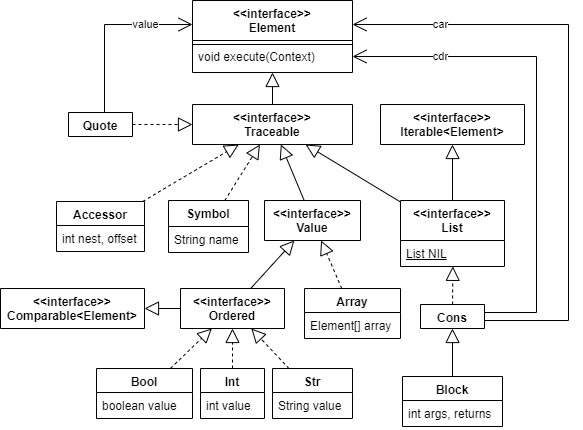

The diagram above was exported from draw.io. Its source (the exported page's mxGraphModel, read from the mxfile embedded in the PNG):
<mxGraphModel dx="863" dy="505" grid="1" gridSize="8" guides="1" tooltips="1" connect="1" arrows="1" fold="1" page="1" pageScale="1" pageWidth="827" pageHeight="1169" math="0" shadow="0">
  <root>
    <mxCell id="WIyWlLk6GJQsqaUBKTNV-0" />
    <mxCell id="WIyWlLk6GJQsqaUBKTNV-1" parent="WIyWlLk6GJQsqaUBKTNV-0" />
    <mxCell id="zkfFHV4jXpPFQw0GAbJ--0" value="&lt;&lt;interface&gt;&gt;&#10;Element" style="swimlane;fontStyle=1;align=center;verticalAlign=top;childLayout=stackLayout;horizontal=1;startSize=40;horizontalStack=0;resizeParent=1;resizeLast=0;collapsible=1;marginBottom=0;rounded=0;shadow=0;strokeWidth=1;" parent="WIyWlLk6GJQsqaUBKTNV-1" vertex="1">
      <mxGeometry x="368" y="88" width="160" height="72" as="geometry">
        <mxRectangle x="230" y="140" width="160" height="26" as="alternateBounds" />
      </mxGeometry>
    </mxCell>
    <mxCell id="zkfFHV4jXpPFQw0GAbJ--4" value="" style="line;html=1;strokeWidth=1;align=left;verticalAlign=middle;spacingTop=-1;spacingLeft=3;spacingRight=3;rotatable=0;labelPosition=right;points=[];portConstraint=eastwest;" parent="zkfFHV4jXpPFQw0GAbJ--0" vertex="1">
      <mxGeometry y="40" width="160" height="8" as="geometry" />
    </mxCell>
    <mxCell id="zkfFHV4jXpPFQw0GAbJ--5" value="void execute(Context)" style="text;align=left;verticalAlign=middle;spacingLeft=4;spacingRight=4;overflow=hidden;rotatable=0;points=[[0,0.5],[1,0.5]];portConstraint=eastwest;" parent="zkfFHV4jXpPFQw0GAbJ--0" vertex="1">
      <mxGeometry y="48" width="160" height="16" as="geometry" />
    </mxCell>
    <mxCell id="3pnfTVdYuzw61fBSVona-0" value="&lt;&lt;interface&gt;&gt;&#10;Traceable" style="swimlane;fontStyle=1;align=center;verticalAlign=top;childLayout=stackLayout;horizontal=1;startSize=40;horizontalStack=0;resizeParent=1;resizeLast=0;collapsible=1;marginBottom=0;rounded=0;shadow=0;strokeWidth=1;" vertex="1" parent="WIyWlLk6GJQsqaUBKTNV-1">
      <mxGeometry x="368" y="192" width="160" height="40" as="geometry">
        <mxRectangle x="230" y="140" width="160" height="26" as="alternateBounds" />
      </mxGeometry>
    </mxCell>
    <mxCell id="3pnfTVdYuzw61fBSVona-3" value="" style="endArrow=block;endSize=12;endFill=0;html=1;rounded=0;" edge="1" parent="WIyWlLk6GJQsqaUBKTNV-1" source="3pnfTVdYuzw61fBSVona-0" target="zkfFHV4jXpPFQw0GAbJ--0">
      <mxGeometry x="-1" y="-11" width="160" relative="1" as="geometry">
        <mxPoint x="304" y="216" as="sourcePoint" />
        <mxPoint x="512" y="312" as="targetPoint" />
        <mxPoint x="-4" y="6" as="offset" />
      </mxGeometry>
    </mxCell>
    <mxCell id="3pnfTVdYuzw61fBSVona-5" value="&amp;lt;&amp;lt;interface&amp;gt;&amp;gt;&lt;br&gt;Value" style="swimlane;fontStyle=1;align=center;verticalAlign=top;childLayout=stackLayout;horizontal=1;startSize=48;horizontalStack=0;resizeParent=1;resizeParentMax=0;resizeLast=0;collapsible=1;marginBottom=0;whiteSpace=wrap;html=1;" vertex="1" parent="WIyWlLk6GJQsqaUBKTNV-1">
      <mxGeometry x="440" y="288" width="96" height="40" as="geometry">
        <mxRectangle x="224" y="320" width="72" height="32" as="alternateBounds" />
      </mxGeometry>
    </mxCell>
    <mxCell id="3pnfTVdYuzw61fBSVona-10" value="Symbol" style="swimlane;fontStyle=1;align=center;verticalAlign=top;childLayout=stackLayout;horizontal=1;startSize=26;horizontalStack=0;resizeParent=1;resizeParentMax=0;resizeLast=0;collapsible=1;marginBottom=0;whiteSpace=wrap;html=1;" vertex="1" parent="WIyWlLk6GJQsqaUBKTNV-1">
      <mxGeometry x="344" y="288" width="80" height="52" as="geometry" />
    </mxCell>
    <mxCell id="3pnfTVdYuzw61fBSVona-11" value="String name" style="text;strokeColor=none;fillColor=none;align=left;verticalAlign=top;spacingLeft=4;spacingRight=4;overflow=hidden;rotatable=0;points=[[0,0.5],[1,0.5]];portConstraint=eastwest;whiteSpace=wrap;html=1;" vertex="1" parent="3pnfTVdYuzw61fBSVona-10">
      <mxGeometry y="26" width="80" height="26" as="geometry" />
    </mxCell>
    <mxCell id="3pnfTVdYuzw61fBSVona-14" value="" style="endArrow=block;dashed=1;endFill=0;endSize=12;html=1;rounded=0;" edge="1" parent="WIyWlLk6GJQsqaUBKTNV-1" source="3pnfTVdYuzw61fBSVona-10" target="3pnfTVdYuzw61fBSVona-0">
      <mxGeometry width="160" relative="1" as="geometry">
        <mxPoint x="168" y="328" as="sourcePoint" />
        <mxPoint x="276" y="275" as="targetPoint" />
      </mxGeometry>
    </mxCell>
    <mxCell id="3pnfTVdYuzw61fBSVona-15" value="Quote" style="swimlane;fontStyle=1;align=center;verticalAlign=top;childLayout=stackLayout;horizontal=1;startSize=34;horizontalStack=0;resizeParent=1;resizeParentMax=0;resizeLast=0;collapsible=1;marginBottom=0;whiteSpace=wrap;html=1;" vertex="1" parent="WIyWlLk6GJQsqaUBKTNV-1">
      <mxGeometry x="244" y="200" width="64" height="24" as="geometry">
        <mxRectangle x="224" y="320" width="72" height="32" as="alternateBounds" />
      </mxGeometry>
    </mxCell>
    <mxCell id="3pnfTVdYuzw61fBSVona-17" value="Array" style="swimlane;fontStyle=1;align=center;verticalAlign=top;childLayout=stackLayout;horizontal=1;startSize=24;horizontalStack=0;resizeParent=1;resizeParentMax=0;resizeLast=0;collapsible=1;marginBottom=0;whiteSpace=wrap;html=1;" vertex="1" parent="WIyWlLk6GJQsqaUBKTNV-1">
      <mxGeometry x="480" y="376" width="96" height="50" as="geometry">
        <mxRectangle x="224" y="320" width="72" height="32" as="alternateBounds" />
      </mxGeometry>
    </mxCell>
    <mxCell id="3pnfTVdYuzw61fBSVona-19" value="Element[] array" style="text;strokeColor=none;fillColor=none;align=left;verticalAlign=top;spacingLeft=4;spacingRight=4;overflow=hidden;rotatable=0;points=[[0,0.5],[1,0.5]];portConstraint=eastwest;whiteSpace=wrap;html=1;" vertex="1" parent="3pnfTVdYuzw61fBSVona-17">
      <mxGeometry y="24" width="96" height="26" as="geometry" />
    </mxCell>
    <mxCell id="3pnfTVdYuzw61fBSVona-20" value="Bool" style="swimlane;fontStyle=1;align=center;verticalAlign=top;childLayout=stackLayout;horizontal=1;startSize=24;horizontalStack=0;resizeParent=1;resizeParentMax=0;resizeLast=0;collapsible=1;marginBottom=0;whiteSpace=wrap;html=1;" vertex="1" parent="WIyWlLk6GJQsqaUBKTNV-1">
      <mxGeometry x="272" y="456" width="96" height="50" as="geometry">
        <mxRectangle x="224" y="320" width="72" height="32" as="alternateBounds" />
      </mxGeometry>
    </mxCell>
    <mxCell id="3pnfTVdYuzw61fBSVona-21" value="boolean value" style="text;strokeColor=none;fillColor=none;align=left;verticalAlign=top;spacingLeft=4;spacingRight=4;overflow=hidden;rotatable=0;points=[[0,0.5],[1,0.5]];portConstraint=eastwest;whiteSpace=wrap;html=1;" vertex="1" parent="3pnfTVdYuzw61fBSVona-20">
      <mxGeometry y="24" width="96" height="26" as="geometry" />
    </mxCell>
    <mxCell id="3pnfTVdYuzw61fBSVona-22" value="" style="endArrow=block;endSize=12;endFill=0;html=1;rounded=0;" edge="1" parent="WIyWlLk6GJQsqaUBKTNV-1" source="3pnfTVdYuzw61fBSVona-23" target="3pnfTVdYuzw61fBSVona-5">
      <mxGeometry x="-1" y="-11" width="160" relative="1" as="geometry">
        <mxPoint x="454" y="384" as="sourcePoint" />
        <mxPoint x="454" y="352" as="targetPoint" />
        <mxPoint x="-4" y="6" as="offset" />
      </mxGeometry>
    </mxCell>
    <mxCell id="3pnfTVdYuzw61fBSVona-23" value="&lt;&lt;interface&gt;&gt;&#10;Ordered" style="swimlane;fontStyle=1;align=center;verticalAlign=top;childLayout=stackLayout;horizontal=1;startSize=40;horizontalStack=0;resizeParent=1;resizeLast=0;collapsible=1;marginBottom=0;rounded=0;shadow=0;strokeWidth=1;" vertex="1" parent="WIyWlLk6GJQsqaUBKTNV-1">
      <mxGeometry x="356" y="376" width="104" height="40" as="geometry">
        <mxRectangle x="230" y="140" width="160" height="26" as="alternateBounds" />
      </mxGeometry>
    </mxCell>
    <mxCell id="3pnfTVdYuzw61fBSVona-24" value="" style="endArrow=block;dashed=1;endFill=0;endSize=12;html=1;rounded=0;" edge="1" parent="WIyWlLk6GJQsqaUBKTNV-1" source="3pnfTVdYuzw61fBSVona-25" target="3pnfTVdYuzw61fBSVona-23">
      <mxGeometry width="160" relative="1" as="geometry">
        <mxPoint x="296" y="320" as="sourcePoint" />
        <mxPoint x="424" y="424" as="targetPoint" />
      </mxGeometry>
    </mxCell>
    <mxCell id="3pnfTVdYuzw61fBSVona-25" value="Int" style="swimlane;fontStyle=1;align=center;verticalAlign=top;childLayout=stackLayout;horizontal=1;startSize=24;horizontalStack=0;resizeParent=1;resizeParentMax=0;resizeLast=0;collapsible=1;marginBottom=0;whiteSpace=wrap;html=1;" vertex="1" parent="WIyWlLk6GJQsqaUBKTNV-1">
      <mxGeometry x="376" y="456" width="64" height="50" as="geometry">
        <mxRectangle x="224" y="320" width="72" height="32" as="alternateBounds" />
      </mxGeometry>
    </mxCell>
    <mxCell id="3pnfTVdYuzw61fBSVona-26" value="int value" style="text;strokeColor=none;fillColor=none;align=left;verticalAlign=top;spacingLeft=4;spacingRight=4;overflow=hidden;rotatable=0;points=[[0,0.5],[1,0.5]];portConstraint=eastwest;whiteSpace=wrap;html=1;" vertex="1" parent="3pnfTVdYuzw61fBSVona-25">
      <mxGeometry y="24" width="64" height="26" as="geometry" />
    </mxCell>
    <mxCell id="3pnfTVdYuzw61fBSVona-27" value="Str" style="swimlane;fontStyle=1;align=center;verticalAlign=top;childLayout=stackLayout;horizontal=1;startSize=24;horizontalStack=0;resizeParent=1;resizeParentMax=0;resizeLast=0;collapsible=1;marginBottom=0;whiteSpace=wrap;html=1;" vertex="1" parent="WIyWlLk6GJQsqaUBKTNV-1">
      <mxGeometry x="448" y="456" width="80" height="50" as="geometry">
        <mxRectangle x="224" y="320" width="72" height="32" as="alternateBounds" />
      </mxGeometry>
    </mxCell>
    <mxCell id="3pnfTVdYuzw61fBSVona-28" value="String value" style="text;strokeColor=none;fillColor=none;align=left;verticalAlign=top;spacingLeft=4;spacingRight=4;overflow=hidden;rotatable=0;points=[[0,0.5],[1,0.5]];portConstraint=eastwest;whiteSpace=wrap;html=1;" vertex="1" parent="3pnfTVdYuzw61fBSVona-27">
      <mxGeometry y="24" width="80" height="26" as="geometry" />
    </mxCell>
    <mxCell id="3pnfTVdYuzw61fBSVona-30" value="" style="endArrow=block;endSize=12;endFill=0;html=1;rounded=0;" edge="1" parent="WIyWlLk6GJQsqaUBKTNV-1" source="3pnfTVdYuzw61fBSVona-5" target="3pnfTVdYuzw61fBSVona-0">
      <mxGeometry x="-1" y="-11" width="160" relative="1" as="geometry">
        <mxPoint x="436" y="392" as="sourcePoint" />
        <mxPoint x="336" y="336" as="targetPoint" />
        <mxPoint x="-4" y="6" as="offset" />
      </mxGeometry>
    </mxCell>
    <mxCell id="3pnfTVdYuzw61fBSVona-31" value="" style="endArrow=block;dashed=1;endFill=0;endSize=12;html=1;rounded=0;" edge="1" parent="WIyWlLk6GJQsqaUBKTNV-1" source="3pnfTVdYuzw61fBSVona-17" target="3pnfTVdYuzw61fBSVona-5">
      <mxGeometry width="160" relative="1" as="geometry">
        <mxPoint x="612" y="288" as="sourcePoint" />
        <mxPoint x="505" y="249" as="targetPoint" />
      </mxGeometry>
    </mxCell>
    <mxCell id="3pnfTVdYuzw61fBSVona-32" value="" style="endArrow=block;dashed=1;endFill=0;endSize=12;html=1;rounded=0;" edge="1" parent="WIyWlLk6GJQsqaUBKTNV-1" source="3pnfTVdYuzw61fBSVona-15" target="3pnfTVdYuzw61fBSVona-0">
      <mxGeometry width="160" relative="1" as="geometry">
        <mxPoint x="478" y="304" as="sourcePoint" />
        <mxPoint x="371" y="265" as="targetPoint" />
      </mxGeometry>
    </mxCell>
    <mxCell id="3pnfTVdYuzw61fBSVona-33" value="" style="endArrow=block;dashed=1;endFill=0;endSize=12;html=1;rounded=0;" edge="1" parent="WIyWlLk6GJQsqaUBKTNV-1" source="3pnfTVdYuzw61fBSVona-20" target="3pnfTVdYuzw61fBSVona-23">
      <mxGeometry width="160" relative="1" as="geometry">
        <mxPoint x="420" y="464" as="sourcePoint" />
        <mxPoint x="420" y="424" as="targetPoint" />
      </mxGeometry>
    </mxCell>
    <mxCell id="3pnfTVdYuzw61fBSVona-34" value="" style="endArrow=block;dashed=1;endFill=0;endSize=12;html=1;rounded=0;" edge="1" parent="WIyWlLk6GJQsqaUBKTNV-1" source="3pnfTVdYuzw61fBSVona-27" target="3pnfTVdYuzw61fBSVona-23">
      <mxGeometry width="160" relative="1" as="geometry">
        <mxPoint x="420" y="464" as="sourcePoint" />
        <mxPoint x="420" y="424" as="targetPoint" />
      </mxGeometry>
    </mxCell>
    <mxCell id="3pnfTVdYuzw61fBSVona-35" value="value" style="endArrow=open;html=1;endSize=12;startArrow=none;startSize=14;startFill=0;edgeStyle=orthogonalEdgeStyle;rounded=0;" edge="1" parent="WIyWlLk6GJQsqaUBKTNV-1" source="3pnfTVdYuzw61fBSVona-15" target="zkfFHV4jXpPFQw0GAbJ--0">
      <mxGeometry x="0.4634" relative="1" as="geometry">
        <mxPoint x="192" y="208" as="sourcePoint" />
        <mxPoint x="296" y="112" as="targetPoint" />
        <Array as="points">
          <mxPoint x="280" y="112" />
        </Array>
        <mxPoint as="offset" />
      </mxGeometry>
    </mxCell>
    <mxCell id="3pnfTVdYuzw61fBSVona-40" value="&lt;&lt;interface&gt;&gt;&#10;List" style="swimlane;fontStyle=1;align=center;verticalAlign=top;childLayout=stackLayout;horizontal=1;startSize=40;horizontalStack=0;resizeParent=1;resizeLast=0;collapsible=1;marginBottom=0;rounded=0;shadow=0;strokeWidth=1;" vertex="1" parent="WIyWlLk6GJQsqaUBKTNV-1">
      <mxGeometry x="576" y="288" width="104" height="66" as="geometry">
        <mxRectangle x="230" y="140" width="160" height="26" as="alternateBounds" />
      </mxGeometry>
    </mxCell>
    <mxCell id="3pnfTVdYuzw61fBSVona-42" value="&lt;u&gt;List NIL&lt;/u&gt;" style="text;strokeColor=none;fillColor=none;align=left;verticalAlign=top;spacingLeft=4;spacingRight=4;overflow=hidden;rotatable=0;points=[[0,0.5],[1,0.5]];portConstraint=eastwest;whiteSpace=wrap;html=1;" vertex="1" parent="3pnfTVdYuzw61fBSVona-40">
      <mxGeometry y="40" width="104" height="26" as="geometry" />
    </mxCell>
    <mxCell id="3pnfTVdYuzw61fBSVona-41" value="" style="endArrow=block;endSize=12;endFill=0;html=1;rounded=0;" edge="1" parent="WIyWlLk6GJQsqaUBKTNV-1" source="3pnfTVdYuzw61fBSVona-40" target="3pnfTVdYuzw61fBSVona-0">
      <mxGeometry x="-1" y="-11" width="160" relative="1" as="geometry">
        <mxPoint x="312" y="296" as="sourcePoint" />
        <mxPoint x="520" y="280" as="targetPoint" />
        <mxPoint x="-4" y="6" as="offset" />
      </mxGeometry>
    </mxCell>
    <mxCell id="3pnfTVdYuzw61fBSVona-43" value="Cons" style="swimlane;fontStyle=1;align=center;verticalAlign=top;childLayout=stackLayout;horizontal=1;startSize=34;horizontalStack=0;resizeParent=1;resizeParentMax=0;resizeLast=0;collapsible=1;marginBottom=0;whiteSpace=wrap;html=1;" vertex="1" parent="WIyWlLk6GJQsqaUBKTNV-1">
      <mxGeometry x="596" y="392" width="64" height="24" as="geometry">
        <mxRectangle x="224" y="320" width="72" height="32" as="alternateBounds" />
      </mxGeometry>
    </mxCell>
    <mxCell id="3pnfTVdYuzw61fBSVona-44" value="" style="endArrow=block;dashed=1;endFill=0;endSize=12;html=1;rounded=0;entryX=0.503;entryY=0.994;entryDx=0;entryDy=0;entryPerimeter=0;" edge="1" parent="WIyWlLk6GJQsqaUBKTNV-1" source="3pnfTVdYuzw61fBSVona-43" target="3pnfTVdYuzw61fBSVona-42">
      <mxGeometry width="160" relative="1" as="geometry">
        <mxPoint x="536" y="472" as="sourcePoint" />
        <mxPoint x="462" y="432" as="targetPoint" />
      </mxGeometry>
    </mxCell>
    <mxCell id="3pnfTVdYuzw61fBSVona-45" value="cdr" style="endArrow=open;html=1;endSize=12;startArrow=none;startSize=14;startFill=0;edgeStyle=orthogonalEdgeStyle;rounded=0;" edge="1" parent="WIyWlLk6GJQsqaUBKTNV-1" source="3pnfTVdYuzw61fBSVona-43" target="zkfFHV4jXpPFQw0GAbJ--0">
      <mxGeometry x="0.6423" relative="1" as="geometry">
        <mxPoint x="184" y="404" as="sourcePoint" />
        <mxPoint x="232" y="144" as="targetPoint" />
        <Array as="points">
          <mxPoint x="712" y="400" />
          <mxPoint x="712" y="144" />
        </Array>
        <mxPoint as="offset" />
      </mxGeometry>
    </mxCell>
    <mxCell id="3pnfTVdYuzw61fBSVona-47" value="car" style="endArrow=open;html=1;endSize=12;startArrow=none;startSize=14;startFill=0;edgeStyle=orthogonalEdgeStyle;rounded=0;" edge="1" parent="WIyWlLk6GJQsqaUBKTNV-1" source="3pnfTVdYuzw61fBSVona-43" target="zkfFHV4jXpPFQw0GAbJ--0">
      <mxGeometry x="0.7047" relative="1" as="geometry">
        <mxPoint x="660" y="397.9999999999999" as="sourcePoint" />
        <mxPoint x="512" y="112" as="targetPoint" />
        <Array as="points">
          <mxPoint x="744" y="408" />
          <mxPoint x="744" y="112" />
        </Array>
        <mxPoint as="offset" />
      </mxGeometry>
    </mxCell>
    <mxCell id="3pnfTVdYuzw61fBSVona-49" value="Block" style="swimlane;fontStyle=1;align=center;verticalAlign=top;childLayout=stackLayout;horizontal=1;startSize=24;horizontalStack=0;resizeParent=1;resizeParentMax=0;resizeLast=0;collapsible=1;marginBottom=0;whiteSpace=wrap;html=1;" vertex="1" parent="WIyWlLk6GJQsqaUBKTNV-1">
      <mxGeometry x="578" y="464" width="100" height="50" as="geometry">
        <mxRectangle x="224" y="320" width="72" height="32" as="alternateBounds" />
      </mxGeometry>
    </mxCell>
    <mxCell id="3pnfTVdYuzw61fBSVona-50" value="int args, returns" style="text;strokeColor=none;fillColor=none;align=left;verticalAlign=top;spacingLeft=4;spacingRight=4;overflow=hidden;rotatable=0;points=[[0,0.5],[1,0.5]];portConstraint=eastwest;whiteSpace=wrap;html=1;" vertex="1" parent="3pnfTVdYuzw61fBSVona-49">
      <mxGeometry y="24" width="100" height="26" as="geometry" />
    </mxCell>
    <mxCell id="3pnfTVdYuzw61fBSVona-51" value="" style="endArrow=block;endSize=12;endFill=0;html=1;rounded=0;" edge="1" parent="WIyWlLk6GJQsqaUBKTNV-1" source="3pnfTVdYuzw61fBSVona-49" target="3pnfTVdYuzw61fBSVona-43">
      <mxGeometry x="-1" y="-11" width="160" relative="1" as="geometry">
        <mxPoint x="436" y="392" as="sourcePoint" />
        <mxPoint x="336" y="336" as="targetPoint" />
        <mxPoint x="-4" y="6" as="offset" />
      </mxGeometry>
    </mxCell>
    <mxCell id="3pnfTVdYuzw61fBSVona-52" value="&lt;&lt;interface&gt;&gt;&#10;Iterable&lt;Element&gt;" style="swimlane;fontStyle=1;align=center;verticalAlign=top;childLayout=stackLayout;horizontal=1;startSize=40;horizontalStack=0;resizeParent=1;resizeLast=0;collapsible=1;marginBottom=0;rounded=0;shadow=0;strokeWidth=1;" vertex="1" parent="WIyWlLk6GJQsqaUBKTNV-1">
      <mxGeometry x="556" y="192" width="144" height="40" as="geometry">
        <mxRectangle x="230" y="140" width="160" height="26" as="alternateBounds" />
      </mxGeometry>
    </mxCell>
    <mxCell id="3pnfTVdYuzw61fBSVona-53" value="" style="endArrow=block;endSize=12;endFill=0;html=1;rounded=0;" edge="1" parent="WIyWlLk6GJQsqaUBKTNV-1" source="3pnfTVdYuzw61fBSVona-40" target="3pnfTVdYuzw61fBSVona-52">
      <mxGeometry x="-1" y="-11" width="160" relative="1" as="geometry">
        <mxPoint x="584" y="304" as="sourcePoint" />
        <mxPoint x="482" y="272" as="targetPoint" />
        <mxPoint x="-4" y="6" as="offset" />
      </mxGeometry>
    </mxCell>
    <mxCell id="3pnfTVdYuzw61fBSVona-54" value="&lt;&lt;interface&gt;&gt;&#10;Comparable&lt;Element&gt;" style="swimlane;fontStyle=1;align=center;verticalAlign=top;childLayout=stackLayout;horizontal=1;startSize=40;horizontalStack=0;resizeParent=1;resizeLast=0;collapsible=1;marginBottom=0;rounded=0;shadow=0;strokeWidth=1;" vertex="1" parent="WIyWlLk6GJQsqaUBKTNV-1">
      <mxGeometry x="176" y="376" width="144" height="40" as="geometry">
        <mxRectangle x="230" y="140" width="160" height="26" as="alternateBounds" />
      </mxGeometry>
    </mxCell>
    <mxCell id="3pnfTVdYuzw61fBSVona-55" value="" style="endArrow=block;endSize=12;endFill=0;html=1;rounded=0;entryX=1;entryY=0.5;entryDx=0;entryDy=0;" edge="1" parent="WIyWlLk6GJQsqaUBKTNV-1" source="3pnfTVdYuzw61fBSVona-23" target="3pnfTVdYuzw61fBSVona-54">
      <mxGeometry x="-1" y="-11" width="160" relative="1" as="geometry">
        <mxPoint x="473" y="384" as="sourcePoint" />
        <mxPoint x="312" y="396.0000000000001" as="targetPoint" />
        <mxPoint x="-4" y="6" as="offset" />
      </mxGeometry>
    </mxCell>
    <mxCell id="3pnfTVdYuzw61fBSVona-56" value="Accessor" style="swimlane;fontStyle=1;align=center;verticalAlign=top;childLayout=stackLayout;horizontal=1;startSize=24;horizontalStack=0;resizeParent=1;resizeParentMax=0;resizeLast=0;collapsible=1;marginBottom=0;whiteSpace=wrap;html=1;" vertex="1" parent="WIyWlLk6GJQsqaUBKTNV-1">
      <mxGeometry x="232" y="289" width="88" height="50" as="geometry">
        <mxRectangle x="224" y="320" width="72" height="32" as="alternateBounds" />
      </mxGeometry>
    </mxCell>
    <mxCell id="3pnfTVdYuzw61fBSVona-57" value="int nest, offset" style="text;strokeColor=none;fillColor=none;align=left;verticalAlign=top;spacingLeft=4;spacingRight=4;overflow=hidden;rotatable=0;points=[[0,0.5],[1,0.5]];portConstraint=eastwest;whiteSpace=wrap;html=1;" vertex="1" parent="3pnfTVdYuzw61fBSVona-56">
      <mxGeometry y="24" width="88" height="26" as="geometry" />
    </mxCell>
    <mxCell id="3pnfTVdYuzw61fBSVona-59" value="" style="endArrow=block;dashed=1;endFill=0;endSize=12;html=1;rounded=0;" edge="1" parent="WIyWlLk6GJQsqaUBKTNV-1" source="3pnfTVdYuzw61fBSVona-56" target="3pnfTVdYuzw61fBSVona-0">
      <mxGeometry width="160" relative="1" as="geometry">
        <mxPoint x="375" y="288" as="sourcePoint" />
        <mxPoint x="432" y="240" as="targetPoint" />
      </mxGeometry>
    </mxCell>
  </root>
</mxGraphModel>